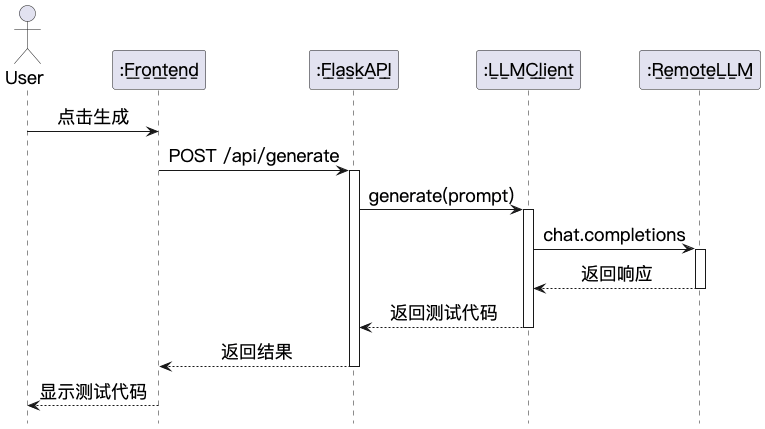

The diagram above was rendered by PlantUML. Its source (embedded in the PNG):
@startuml

skinparam backgroundColor #FFFFFF
hide footbox
skinparam lifelineStyle solid
skinparam shadowing false
skinparam defaultFontName "PingFang SC"
skinparam defaultFontSize 18
skinparam actorFontSize 18
skinparam participantFontSize 18
skinparam databaseFontSize 18
skinparam sequenceMessageAlign center

actor "User" as USER
participant ":F̲r̲o̲n̲t̲e̲n̲d̲" as FE
participant ":F̲l̲a̲s̲k̲A̲P̲I̲" as API
participant ":L̲L̲M̲C̲l̲i̲e̲n̲t̲" as LLM
participant ":R̲e̲m̲o̲t̲e̲L̲L̲M̲" as REMOTE

USER -> FE: 点击生成
FE -> API: POST /api/generate
activate API
API -> LLM: generate(prompt)
activate LLM
LLM -> REMOTE: chat.completions
activate REMOTE
REMOTE --> LLM: 返回响应
deactivate REMOTE
LLM --> API: 返回测试代码
deactivate LLM
API --> FE: 返回结果
deactivate API
FE --> USER: 显示测试代码
@enduml